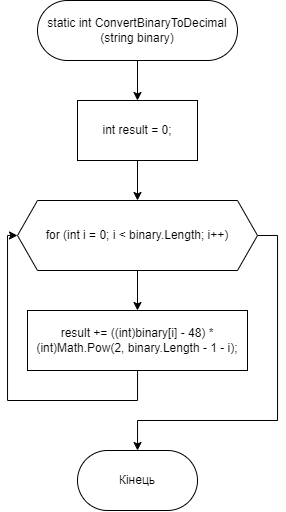

The diagram above was exported from draw.io. Its source (the exported page's mxGraphModel, read from the mxfile embedded in the PNG):
<mxGraphModel dx="619" dy="656" grid="1" gridSize="10" guides="1" tooltips="1" connect="1" arrows="1" fold="1" page="1" pageScale="1" pageWidth="827" pageHeight="1169" math="0" shadow="0">
  <root>
    <mxCell id="0" />
    <mxCell id="1" parent="0" />
    <mxCell id="Q9wlqY51jLbSRvyxo9Mc-7" style="edgeStyle=orthogonalEdgeStyle;rounded=0;orthogonalLoop=1;jettySize=auto;html=1;" edge="1" parent="1" source="Q9wlqY51jLbSRvyxo9Mc-1" target="Q9wlqY51jLbSRvyxo9Mc-3">
      <mxGeometry relative="1" as="geometry" />
    </mxCell>
    <mxCell id="Q9wlqY51jLbSRvyxo9Mc-12" style="edgeStyle=orthogonalEdgeStyle;rounded=0;orthogonalLoop=1;jettySize=auto;html=1;exitX=1;exitY=0.5;exitDx=0;exitDy=0;" edge="1" parent="1" source="Q9wlqY51jLbSRvyxo9Mc-4" target="Q9wlqY51jLbSRvyxo9Mc-13">
      <mxGeometry relative="1" as="geometry">
        <mxPoint x="460" y="880" as="targetPoint" />
        <Array as="points">
          <mxPoint x="540" y="595" />
          <mxPoint x="540" y="780" />
          <mxPoint x="400" y="780" />
        </Array>
      </mxGeometry>
    </mxCell>
    <mxCell id="Q9wlqY51jLbSRvyxo9Mc-1" value="static int ConvertBinaryToDecimal&lt;br&gt;(string binary)" style="rounded=1;whiteSpace=wrap;html=1;arcSize=50;" vertex="1" parent="1">
      <mxGeometry x="300" y="360" width="200" height="60" as="geometry" />
    </mxCell>
    <mxCell id="Q9wlqY51jLbSRvyxo9Mc-8" style="edgeStyle=orthogonalEdgeStyle;rounded=0;orthogonalLoop=1;jettySize=auto;html=1;" edge="1" parent="1" source="Q9wlqY51jLbSRvyxo9Mc-3" target="Q9wlqY51jLbSRvyxo9Mc-4">
      <mxGeometry relative="1" as="geometry" />
    </mxCell>
    <mxCell id="Q9wlqY51jLbSRvyxo9Mc-3" value="int result = 0;" style="rounded=0;whiteSpace=wrap;html=1;" vertex="1" parent="1">
      <mxGeometry x="340" y="460" width="120" height="60" as="geometry" />
    </mxCell>
    <mxCell id="Q9wlqY51jLbSRvyxo9Mc-9" value="" style="edgeStyle=orthogonalEdgeStyle;rounded=0;orthogonalLoop=1;jettySize=auto;html=1;" edge="1" parent="1" source="Q9wlqY51jLbSRvyxo9Mc-4" target="Q9wlqY51jLbSRvyxo9Mc-5">
      <mxGeometry relative="1" as="geometry" />
    </mxCell>
    <mxCell id="Q9wlqY51jLbSRvyxo9Mc-4" value="for (int i = 0; i &amp;lt; binary.Length; i++)" style="shape=hexagon;perimeter=hexagonPerimeter2;whiteSpace=wrap;html=1;fixedSize=1;" vertex="1" parent="1">
      <mxGeometry x="280" y="560" width="240" height="70" as="geometry" />
    </mxCell>
    <mxCell id="Q9wlqY51jLbSRvyxo9Mc-10" style="edgeStyle=orthogonalEdgeStyle;rounded=0;orthogonalLoop=1;jettySize=auto;html=1;entryX=0;entryY=0.5;entryDx=0;entryDy=0;" edge="1" parent="1" source="Q9wlqY51jLbSRvyxo9Mc-5" target="Q9wlqY51jLbSRvyxo9Mc-4">
      <mxGeometry relative="1" as="geometry">
        <Array as="points">
          <mxPoint x="400" y="760" />
          <mxPoint x="270" y="760" />
          <mxPoint x="270" y="595" />
        </Array>
      </mxGeometry>
    </mxCell>
    <mxCell id="Q9wlqY51jLbSRvyxo9Mc-5" value="result += ((int)binary[i] - 48) * (int)Math.Pow(2, binary.Length - 1 - i);" style="rounded=0;whiteSpace=wrap;html=1;" vertex="1" parent="1">
      <mxGeometry x="290" y="670" width="220" height="60" as="geometry" />
    </mxCell>
    <mxCell id="Q9wlqY51jLbSRvyxo9Mc-13" value="Кінець" style="rounded=1;whiteSpace=wrap;html=1;arcSize=50;" vertex="1" parent="1">
      <mxGeometry x="340" y="810" width="120" height="60" as="geometry" />
    </mxCell>
  </root>
</mxGraphModel>